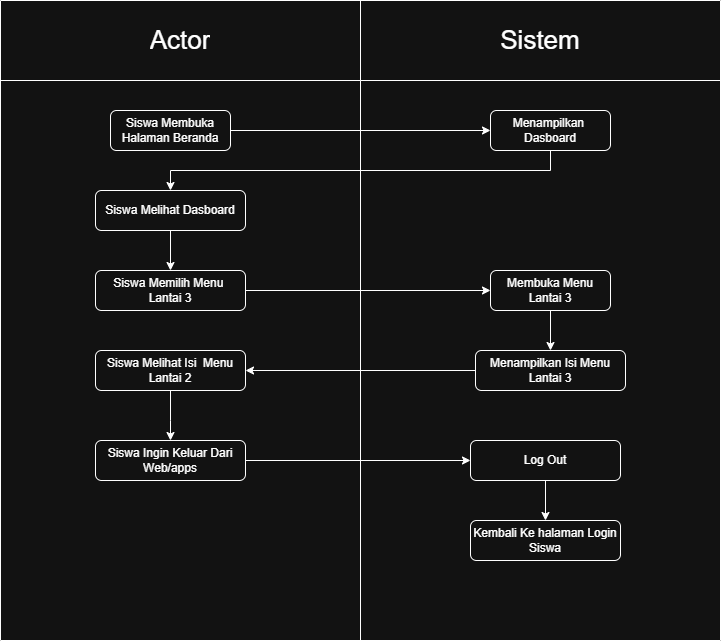

The diagram above was exported from draw.io. Its source (the exported page's mxGraphModel, read from the mxfile embedded in the PNG):
<mxGraphModel dx="872" dy="511" grid="1" gridSize="10" guides="1" tooltips="1" connect="1" arrows="1" fold="1" page="1" pageScale="1" pageWidth="827" pageHeight="1169" math="0" shadow="0">
  <root>
    <mxCell id="0" />
    <mxCell id="1" parent="0" />
    <mxCell id="9M2k7EW-Pbajrg9jjXk--1" value="" style="shape=table;startSize=0;container=1;collapsible=0;childLayout=tableLayout;" parent="1" vertex="1">
      <mxGeometry x="40" y="40" width="720" height="640" as="geometry" />
    </mxCell>
    <mxCell id="9M2k7EW-Pbajrg9jjXk--2" value="" style="shape=tableRow;horizontal=0;startSize=0;swimlaneHead=0;swimlaneBody=0;strokeColor=inherit;top=0;left=0;bottom=0;right=0;collapsible=0;dropTarget=0;fillColor=none;points=[[0,0.5],[1,0.5]];portConstraint=eastwest;" parent="9M2k7EW-Pbajrg9jjXk--1" vertex="1">
      <mxGeometry width="720" height="80" as="geometry" />
    </mxCell>
    <mxCell id="9M2k7EW-Pbajrg9jjXk--3" value="&lt;font style=&quot;font-size: 26px;&quot;&gt;Actor&lt;/font&gt;" style="shape=partialRectangle;html=1;whiteSpace=wrap;connectable=0;strokeColor=inherit;overflow=hidden;fillColor=none;top=0;left=0;bottom=0;right=0;pointerEvents=1;" parent="9M2k7EW-Pbajrg9jjXk--2" vertex="1">
      <mxGeometry width="360" height="80" as="geometry">
        <mxRectangle width="360" height="80" as="alternateBounds" />
      </mxGeometry>
    </mxCell>
    <mxCell id="9M2k7EW-Pbajrg9jjXk--4" value="&lt;font style=&quot;font-size: 26px;&quot;&gt;Sistem&lt;/font&gt;" style="shape=partialRectangle;html=1;whiteSpace=wrap;connectable=0;strokeColor=inherit;overflow=hidden;fillColor=none;top=0;left=0;bottom=0;right=0;pointerEvents=1;" parent="9M2k7EW-Pbajrg9jjXk--2" vertex="1">
      <mxGeometry x="360" width="360" height="80" as="geometry">
        <mxRectangle width="360" height="80" as="alternateBounds" />
      </mxGeometry>
    </mxCell>
    <mxCell id="9M2k7EW-Pbajrg9jjXk--5" value="" style="shape=tableRow;horizontal=0;startSize=0;swimlaneHead=0;swimlaneBody=0;strokeColor=inherit;top=0;left=0;bottom=0;right=0;collapsible=0;dropTarget=0;fillColor=none;points=[[0,0.5],[1,0.5]];portConstraint=eastwest;" parent="9M2k7EW-Pbajrg9jjXk--1" vertex="1">
      <mxGeometry y="80" width="720" height="560" as="geometry" />
    </mxCell>
    <mxCell id="9M2k7EW-Pbajrg9jjXk--6" value="" style="shape=partialRectangle;html=1;whiteSpace=wrap;connectable=0;strokeColor=inherit;overflow=hidden;fillColor=none;top=0;left=0;bottom=0;right=0;pointerEvents=1;" parent="9M2k7EW-Pbajrg9jjXk--5" vertex="1">
      <mxGeometry width="360" height="560" as="geometry">
        <mxRectangle width="360" height="560" as="alternateBounds" />
      </mxGeometry>
    </mxCell>
    <mxCell id="9M2k7EW-Pbajrg9jjXk--7" value="" style="shape=partialRectangle;html=1;whiteSpace=wrap;connectable=0;strokeColor=inherit;overflow=hidden;fillColor=none;top=0;left=0;bottom=0;right=0;pointerEvents=1;" parent="9M2k7EW-Pbajrg9jjXk--5" vertex="1">
      <mxGeometry x="360" width="360" height="560" as="geometry">
        <mxRectangle width="360" height="560" as="alternateBounds" />
      </mxGeometry>
    </mxCell>
    <mxCell id="9M2k7EW-Pbajrg9jjXk--8" value="Siswa Membuka Halaman Beranda" style="rounded=1;whiteSpace=wrap;html=1;" parent="1" vertex="1">
      <mxGeometry x="150" y="150" width="120" height="40" as="geometry" />
    </mxCell>
    <mxCell id="9M2k7EW-Pbajrg9jjXk--10" value="Menampilkan&amp;nbsp; Dasboard" style="rounded=1;whiteSpace=wrap;html=1;" parent="1" vertex="1">
      <mxGeometry x="530" y="150" width="120" height="40" as="geometry" />
    </mxCell>
    <mxCell id="9M2k7EW-Pbajrg9jjXk--12" value="Siswa Melihat Isi&amp;nbsp; Menu Lantai 2" style="rounded=1;whiteSpace=wrap;html=1;" parent="1" vertex="1">
      <mxGeometry x="135" y="390" width="150" height="40" as="geometry" />
    </mxCell>
    <mxCell id="9M2k7EW-Pbajrg9jjXk--13" value="Menampilkan Isi Menu Lantai 3" style="rounded=1;whiteSpace=wrap;html=1;" parent="1" vertex="1">
      <mxGeometry x="515" y="390" width="150" height="40" as="geometry" />
    </mxCell>
    <mxCell id="9M2k7EW-Pbajrg9jjXk--21" value="" style="endArrow=classic;html=1;rounded=0;exitX=1;exitY=0.5;exitDx=0;exitDy=0;entryX=0;entryY=0.5;entryDx=0;entryDy=0;" parent="1" source="9M2k7EW-Pbajrg9jjXk--8" target="9M2k7EW-Pbajrg9jjXk--10" edge="1">
      <mxGeometry width="50" height="50" relative="1" as="geometry">
        <mxPoint x="380" y="380" as="sourcePoint" />
        <mxPoint x="430" y="330" as="targetPoint" />
      </mxGeometry>
    </mxCell>
    <mxCell id="9M2k7EW-Pbajrg9jjXk--23" value="" style="endArrow=classic;html=1;rounded=0;exitX=0;exitY=0.5;exitDx=0;exitDy=0;entryX=1;entryY=0.5;entryDx=0;entryDy=0;" parent="1" source="9M2k7EW-Pbajrg9jjXk--13" target="9M2k7EW-Pbajrg9jjXk--12" edge="1">
      <mxGeometry width="50" height="50" relative="1" as="geometry">
        <mxPoint x="380" y="380" as="sourcePoint" />
        <mxPoint x="430" y="330" as="targetPoint" />
      </mxGeometry>
    </mxCell>
    <mxCell id="9M2k7EW-Pbajrg9jjXk--32" value="Membuka Menu Lantai 3" style="rounded=1;whiteSpace=wrap;html=1;" parent="1" vertex="1">
      <mxGeometry x="530" y="310" width="120" height="40" as="geometry" />
    </mxCell>
    <mxCell id="9M2k7EW-Pbajrg9jjXk--33" value="" style="endArrow=classic;html=1;rounded=0;exitX=0.5;exitY=1;exitDx=0;exitDy=0;entryX=0.5;entryY=0;entryDx=0;entryDy=0;" parent="1" source="9M2k7EW-Pbajrg9jjXk--32" target="9M2k7EW-Pbajrg9jjXk--13" edge="1">
      <mxGeometry width="50" height="50" relative="1" as="geometry">
        <mxPoint x="390" y="370" as="sourcePoint" />
        <mxPoint x="440" y="320" as="targetPoint" />
        <Array as="points" />
      </mxGeometry>
    </mxCell>
    <mxCell id="9M2k7EW-Pbajrg9jjXk--34" value="Siswa Melihat Dasboard" style="rounded=1;whiteSpace=wrap;html=1;" parent="1" vertex="1">
      <mxGeometry x="135" y="230" width="150" height="40" as="geometry" />
    </mxCell>
    <mxCell id="9M2k7EW-Pbajrg9jjXk--35" value="Siswa Memilih Menu&amp;nbsp;&lt;div&gt;Lantai 3&lt;/div&gt;" style="rounded=1;whiteSpace=wrap;html=1;" parent="1" vertex="1">
      <mxGeometry x="135" y="310" width="150" height="40" as="geometry" />
    </mxCell>
    <mxCell id="9M2k7EW-Pbajrg9jjXk--36" value="" style="endArrow=classic;html=1;rounded=0;exitX=0.5;exitY=1;exitDx=0;exitDy=0;entryX=0.5;entryY=0;entryDx=0;entryDy=0;" parent="1" source="9M2k7EW-Pbajrg9jjXk--10" target="9M2k7EW-Pbajrg9jjXk--34" edge="1">
      <mxGeometry width="50" height="50" relative="1" as="geometry">
        <mxPoint x="390" y="230" as="sourcePoint" />
        <mxPoint x="440" y="180" as="targetPoint" />
        <Array as="points">
          <mxPoint x="590" y="210" />
          <mxPoint x="210" y="210" />
        </Array>
      </mxGeometry>
    </mxCell>
    <mxCell id="9M2k7EW-Pbajrg9jjXk--40" value="" style="endArrow=classic;html=1;rounded=0;exitX=0.5;exitY=1;exitDx=0;exitDy=0;entryX=0.5;entryY=0;entryDx=0;entryDy=0;" parent="1" source="9M2k7EW-Pbajrg9jjXk--34" target="9M2k7EW-Pbajrg9jjXk--35" edge="1">
      <mxGeometry width="50" height="50" relative="1" as="geometry">
        <mxPoint x="390" y="330" as="sourcePoint" />
        <mxPoint x="440" y="280" as="targetPoint" />
      </mxGeometry>
    </mxCell>
    <mxCell id="9M2k7EW-Pbajrg9jjXk--41" value="" style="endArrow=classic;html=1;rounded=0;exitX=1;exitY=0.5;exitDx=0;exitDy=0;entryX=0;entryY=0.5;entryDx=0;entryDy=0;" parent="1" source="9M2k7EW-Pbajrg9jjXk--35" target="9M2k7EW-Pbajrg9jjXk--32" edge="1">
      <mxGeometry width="50" height="50" relative="1" as="geometry">
        <mxPoint x="390" y="330" as="sourcePoint" />
        <mxPoint x="440" y="280" as="targetPoint" />
      </mxGeometry>
    </mxCell>
    <mxCell id="9M2k7EW-Pbajrg9jjXk--42" value="Siswa Ingin Keluar Dari Web/apps" style="rounded=1;whiteSpace=wrap;html=1;" parent="1" vertex="1">
      <mxGeometry x="135" y="480" width="150" height="40" as="geometry" />
    </mxCell>
    <mxCell id="9M2k7EW-Pbajrg9jjXk--43" value="" style="endArrow=classic;html=1;rounded=0;exitX=0.5;exitY=1;exitDx=0;exitDy=0;entryX=0.5;entryY=0;entryDx=0;entryDy=0;" parent="1" source="9M2k7EW-Pbajrg9jjXk--12" target="9M2k7EW-Pbajrg9jjXk--42" edge="1">
      <mxGeometry width="50" height="50" relative="1" as="geometry">
        <mxPoint x="400" y="440" as="sourcePoint" />
        <mxPoint x="450" y="390" as="targetPoint" />
        <Array as="points">
          <mxPoint x="210" y="460" />
        </Array>
      </mxGeometry>
    </mxCell>
    <mxCell id="9M2k7EW-Pbajrg9jjXk--44" value="Log Out" style="rounded=1;whiteSpace=wrap;html=1;" parent="1" vertex="1">
      <mxGeometry x="510" y="480" width="150" height="40" as="geometry" />
    </mxCell>
    <mxCell id="9M2k7EW-Pbajrg9jjXk--45" value="Kembali Ke halaman Login Siswa" style="rounded=1;whiteSpace=wrap;html=1;" parent="1" vertex="1">
      <mxGeometry x="510" y="560" width="150" height="40" as="geometry" />
    </mxCell>
    <mxCell id="9M2k7EW-Pbajrg9jjXk--46" value="" style="endArrow=classic;html=1;rounded=0;exitX=1;exitY=0.5;exitDx=0;exitDy=0;entryX=0;entryY=0.5;entryDx=0;entryDy=0;" parent="1" source="9M2k7EW-Pbajrg9jjXk--42" target="9M2k7EW-Pbajrg9jjXk--44" edge="1">
      <mxGeometry width="50" height="50" relative="1" as="geometry">
        <mxPoint x="400" y="440" as="sourcePoint" />
        <mxPoint x="450" y="390" as="targetPoint" />
      </mxGeometry>
    </mxCell>
    <mxCell id="9M2k7EW-Pbajrg9jjXk--47" value="" style="endArrow=classic;html=1;rounded=0;exitX=0.5;exitY=1;exitDx=0;exitDy=0;entryX=0.5;entryY=0;entryDx=0;entryDy=0;" parent="1" source="9M2k7EW-Pbajrg9jjXk--44" target="9M2k7EW-Pbajrg9jjXk--45" edge="1">
      <mxGeometry width="50" height="50" relative="1" as="geometry">
        <mxPoint x="400" y="440" as="sourcePoint" />
        <mxPoint x="450" y="390" as="targetPoint" />
      </mxGeometry>
    </mxCell>
  </root>
</mxGraphModel>